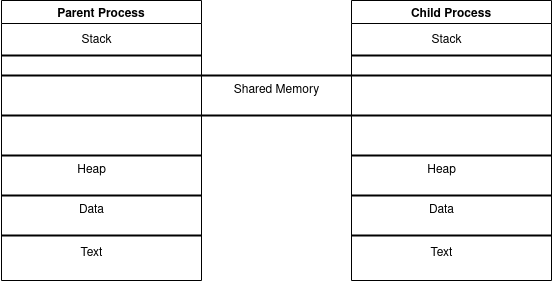

The diagram above was exported from draw.io. Its source (the exported page's mxGraphModel, read from the mxfile embedded in the PNG):
<mxGraphModel dx="710" dy="737" grid="1" gridSize="10" guides="1" tooltips="1" connect="1" arrows="1" fold="1" page="1" pageScale="1" pageWidth="850" pageHeight="1100" math="0" shadow="0">
  <root>
    <mxCell id="0" />
    <mxCell id="1" parent="0" />
    <mxCell id="h3MrOmnSigg34pksmaw--1" value="Parent Process" style="swimlane;" vertex="1" parent="1">
      <mxGeometry x="70" y="70" width="200" height="280" as="geometry" />
    </mxCell>
    <mxCell id="h3MrOmnSigg34pksmaw--5" value="" style="line;strokeWidth=2;html=1;" vertex="1" parent="h3MrOmnSigg34pksmaw--1">
      <mxGeometry y="50" width="200" height="10" as="geometry" />
    </mxCell>
    <mxCell id="h3MrOmnSigg34pksmaw--6" value="Stack " style="text;html=1;align=center;verticalAlign=middle;resizable=0;points=[];autosize=1;strokeColor=none;fillColor=none;" vertex="1" parent="h3MrOmnSigg34pksmaw--1">
      <mxGeometry x="70" y="30" width="50" height="20" as="geometry" />
    </mxCell>
    <mxCell id="h3MrOmnSigg34pksmaw--7" value="" style="line;strokeWidth=2;html=1;" vertex="1" parent="h3MrOmnSigg34pksmaw--1">
      <mxGeometry y="150" width="200" height="10" as="geometry" />
    </mxCell>
    <mxCell id="h3MrOmnSigg34pksmaw--8" value="" style="line;strokeWidth=2;html=1;" vertex="1" parent="h3MrOmnSigg34pksmaw--1">
      <mxGeometry y="190" width="200" height="10" as="geometry" />
    </mxCell>
    <mxCell id="h3MrOmnSigg34pksmaw--10" value="" style="line;strokeWidth=2;html=1;" vertex="1" parent="h3MrOmnSigg34pksmaw--1">
      <mxGeometry y="230" width="200" height="10" as="geometry" />
    </mxCell>
    <mxCell id="h3MrOmnSigg34pksmaw--11" value="Heap" style="text;html=1;align=center;verticalAlign=middle;resizable=0;points=[];autosize=1;strokeColor=none;fillColor=none;" vertex="1" parent="h3MrOmnSigg34pksmaw--1">
      <mxGeometry x="70" y="160" width="40" height="20" as="geometry" />
    </mxCell>
    <mxCell id="h3MrOmnSigg34pksmaw--12" value="Data" style="text;html=1;align=center;verticalAlign=middle;resizable=0;points=[];autosize=1;strokeColor=none;fillColor=none;" vertex="1" parent="h3MrOmnSigg34pksmaw--1">
      <mxGeometry x="70" y="200" width="40" height="20" as="geometry" />
    </mxCell>
    <mxCell id="h3MrOmnSigg34pksmaw--15" value="&lt;div&gt;Text&lt;/div&gt;&lt;div&gt;&lt;br&gt;&lt;/div&gt;" style="text;html=1;align=center;verticalAlign=middle;resizable=0;points=[];autosize=1;strokeColor=none;fillColor=none;" vertex="1" parent="h3MrOmnSigg34pksmaw--1">
      <mxGeometry x="70" y="245" width="40" height="30" as="geometry" />
    </mxCell>
    <mxCell id="h3MrOmnSigg34pksmaw--17" value="Child Process" style="swimlane;" vertex="1" parent="1">
      <mxGeometry x="420" y="70" width="200" height="280" as="geometry" />
    </mxCell>
    <mxCell id="h3MrOmnSigg34pksmaw--18" value="" style="line;strokeWidth=2;html=1;" vertex="1" parent="h3MrOmnSigg34pksmaw--17">
      <mxGeometry y="50" width="200" height="10" as="geometry" />
    </mxCell>
    <mxCell id="h3MrOmnSigg34pksmaw--19" value="Stack " style="text;html=1;align=center;verticalAlign=middle;resizable=0;points=[];autosize=1;strokeColor=none;fillColor=none;" vertex="1" parent="h3MrOmnSigg34pksmaw--17">
      <mxGeometry x="70" y="30" width="50" height="20" as="geometry" />
    </mxCell>
    <mxCell id="h3MrOmnSigg34pksmaw--20" value="" style="line;strokeWidth=2;html=1;" vertex="1" parent="h3MrOmnSigg34pksmaw--17">
      <mxGeometry y="150" width="200" height="10" as="geometry" />
    </mxCell>
    <mxCell id="h3MrOmnSigg34pksmaw--21" value="" style="line;strokeWidth=2;html=1;" vertex="1" parent="h3MrOmnSigg34pksmaw--17">
      <mxGeometry y="190" width="200" height="10" as="geometry" />
    </mxCell>
    <mxCell id="h3MrOmnSigg34pksmaw--22" value="" style="line;strokeWidth=2;html=1;" vertex="1" parent="h3MrOmnSigg34pksmaw--17">
      <mxGeometry y="230" width="200" height="10" as="geometry" />
    </mxCell>
    <mxCell id="h3MrOmnSigg34pksmaw--23" value="Heap" style="text;html=1;align=center;verticalAlign=middle;resizable=0;points=[];autosize=1;strokeColor=none;fillColor=none;" vertex="1" parent="h3MrOmnSigg34pksmaw--17">
      <mxGeometry x="70" y="160" width="40" height="20" as="geometry" />
    </mxCell>
    <mxCell id="h3MrOmnSigg34pksmaw--24" value="Data" style="text;html=1;align=center;verticalAlign=middle;resizable=0;points=[];autosize=1;strokeColor=none;fillColor=none;" vertex="1" parent="h3MrOmnSigg34pksmaw--17">
      <mxGeometry x="70" y="200" width="40" height="20" as="geometry" />
    </mxCell>
    <mxCell id="h3MrOmnSigg34pksmaw--25" value="&lt;div&gt;Text&lt;/div&gt;&lt;div&gt;&lt;br&gt;&lt;/div&gt;" style="text;html=1;align=center;verticalAlign=middle;resizable=0;points=[];autosize=1;strokeColor=none;fillColor=none;" vertex="1" parent="h3MrOmnSigg34pksmaw--17">
      <mxGeometry x="70" y="245" width="40" height="30" as="geometry" />
    </mxCell>
    <mxCell id="h3MrOmnSigg34pksmaw--26" value="" style="line;strokeWidth=2;html=1;" vertex="1" parent="1">
      <mxGeometry x="70" y="140" width="550" height="10" as="geometry" />
    </mxCell>
    <mxCell id="h3MrOmnSigg34pksmaw--29" value="" style="line;strokeWidth=2;html=1;" vertex="1" parent="1">
      <mxGeometry x="70" y="180" width="550" height="10" as="geometry" />
    </mxCell>
    <mxCell id="h3MrOmnSigg34pksmaw--30" value="Shared Memory" style="text;html=1;align=center;verticalAlign=middle;resizable=0;points=[];autosize=1;strokeColor=none;fillColor=none;" vertex="1" parent="1">
      <mxGeometry x="295" y="150" width="100" height="20" as="geometry" />
    </mxCell>
  </root>
</mxGraphModel>